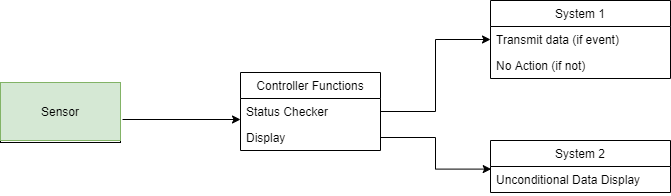

The diagram above was exported from draw.io. Its source (the exported page's mxGraphModel, read from the mxfile embedded in the PNG):
<mxGraphModel dx="1038" dy="580" grid="1" gridSize="10" guides="1" tooltips="1" connect="1" arrows="1" fold="1" page="1" pageScale="1" pageWidth="827" pageHeight="1169" math="0" shadow="0">
  <root>
    <mxCell id="0" />
    <mxCell id="1" parent="0" />
    <mxCell id="blGPXoNkH6EMGSpPvA_9-1" value="Controller Functions" style="swimlane;fontStyle=0;childLayout=stackLayout;horizontal=1;startSize=26;horizontalStack=0;resizeParent=1;resizeParentMax=0;resizeLast=0;collapsible=1;marginBottom=0;" vertex="1" parent="1">
      <mxGeometry x="320" y="192" width="140" height="78" as="geometry">
        <mxRectangle x="320" y="180" width="50" height="26" as="alternateBounds" />
      </mxGeometry>
    </mxCell>
    <mxCell id="blGPXoNkH6EMGSpPvA_9-2" value="Status Checker" style="text;strokeColor=none;fillColor=none;align=left;verticalAlign=top;spacingLeft=4;spacingRight=4;overflow=hidden;rotatable=0;points=[[0,0.5],[1,0.5]];portConstraint=eastwest;" vertex="1" parent="blGPXoNkH6EMGSpPvA_9-1">
      <mxGeometry y="26" width="140" height="26" as="geometry" />
    </mxCell>
    <mxCell id="blGPXoNkH6EMGSpPvA_9-3" value="Display" style="text;align=left;verticalAlign=top;spacingLeft=4;spacingRight=4;overflow=hidden;rotatable=0;points=[[0,0.5],[1,0.5]];portConstraint=eastwest;" vertex="1" parent="blGPXoNkH6EMGSpPvA_9-1">
      <mxGeometry y="52" width="140" height="26" as="geometry" />
    </mxCell>
    <mxCell id="blGPXoNkH6EMGSpPvA_9-4" value="" style="rounded=0;whiteSpace=wrap;html=1;" vertex="1" parent="1">
      <mxGeometry x="80" y="202" width="120" height="60" as="geometry" />
    </mxCell>
    <mxCell id="blGPXoNkH6EMGSpPvA_9-5" value="Sensor" style="text;html=1;strokeColor=#82b366;fillColor=#d5e8d4;align=center;verticalAlign=middle;whiteSpace=wrap;rounded=0;" vertex="1" parent="1">
      <mxGeometry x="80" y="202" width="120" height="58" as="geometry" />
    </mxCell>
    <mxCell id="blGPXoNkH6EMGSpPvA_9-6" value="" style="endArrow=classic;html=1;exitX=1.017;exitY=0.638;exitDx=0;exitDy=0;exitPerimeter=0;" edge="1" parent="1" source="blGPXoNkH6EMGSpPvA_9-5">
      <mxGeometry width="50" height="50" relative="1" as="geometry">
        <mxPoint x="390" y="320" as="sourcePoint" />
        <mxPoint x="320" y="239" as="targetPoint" />
      </mxGeometry>
    </mxCell>
    <mxCell id="blGPXoNkH6EMGSpPvA_9-7" value="System 1" style="swimlane;fontStyle=0;childLayout=stackLayout;horizontal=1;startSize=26;horizontalStack=0;resizeParent=1;resizeParentMax=0;resizeLast=0;collapsible=1;marginBottom=0;" vertex="1" parent="1">
      <mxGeometry x="570" y="120" width="180" height="78" as="geometry">
        <mxRectangle x="570" y="120" width="50" height="26" as="alternateBounds" />
      </mxGeometry>
    </mxCell>
    <mxCell id="blGPXoNkH6EMGSpPvA_9-8" value="Transmit data (if event)" style="text;strokeColor=none;fillColor=none;align=left;verticalAlign=top;spacingLeft=4;spacingRight=4;overflow=hidden;rotatable=0;points=[[0,0.5],[1,0.5]];portConstraint=eastwest;" vertex="1" parent="blGPXoNkH6EMGSpPvA_9-7">
      <mxGeometry y="26" width="180" height="26" as="geometry" />
    </mxCell>
    <mxCell id="blGPXoNkH6EMGSpPvA_9-9" value="No Action (if not)" style="text;strokeColor=none;fillColor=none;align=left;verticalAlign=top;spacingLeft=4;spacingRight=4;overflow=hidden;rotatable=0;points=[[0,0.5],[1,0.5]];portConstraint=eastwest;" vertex="1" parent="blGPXoNkH6EMGSpPvA_9-7">
      <mxGeometry y="52" width="180" height="26" as="geometry" />
    </mxCell>
    <mxCell id="blGPXoNkH6EMGSpPvA_9-11" value="System 2" style="swimlane;fontStyle=0;childLayout=stackLayout;horizontal=1;startSize=26;horizontalStack=0;resizeParent=1;resizeParentMax=0;resizeLast=0;collapsible=1;marginBottom=0;" vertex="1" parent="1">
      <mxGeometry x="570" y="260" width="180" height="52" as="geometry">
        <mxRectangle x="570" y="120" width="50" height="26" as="alternateBounds" />
      </mxGeometry>
    </mxCell>
    <mxCell id="blGPXoNkH6EMGSpPvA_9-12" value="Unconditional Data Display" style="text;strokeColor=none;fillColor=none;align=left;verticalAlign=top;spacingLeft=4;spacingRight=4;overflow=hidden;rotatable=0;points=[[0,0.5],[1,0.5]];portConstraint=eastwest;" vertex="1" parent="blGPXoNkH6EMGSpPvA_9-11">
      <mxGeometry y="26" width="180" height="26" as="geometry" />
    </mxCell>
    <mxCell id="blGPXoNkH6EMGSpPvA_9-15" style="edgeStyle=orthogonalEdgeStyle;rounded=0;orthogonalLoop=1;jettySize=auto;html=1;exitX=1;exitY=0.5;exitDx=0;exitDy=0;entryX=0.004;entryY=0.1;entryDx=0;entryDy=0;entryPerimeter=0;" edge="1" parent="1" source="blGPXoNkH6EMGSpPvA_9-3" target="blGPXoNkH6EMGSpPvA_9-12">
      <mxGeometry relative="1" as="geometry" />
    </mxCell>
    <mxCell id="blGPXoNkH6EMGSpPvA_9-16" style="edgeStyle=orthogonalEdgeStyle;rounded=0;orthogonalLoop=1;jettySize=auto;html=1;exitX=1;exitY=0.5;exitDx=0;exitDy=0;" edge="1" parent="1" source="blGPXoNkH6EMGSpPvA_9-2" target="blGPXoNkH6EMGSpPvA_9-8">
      <mxGeometry relative="1" as="geometry" />
    </mxCell>
  </root>
</mxGraphModel>